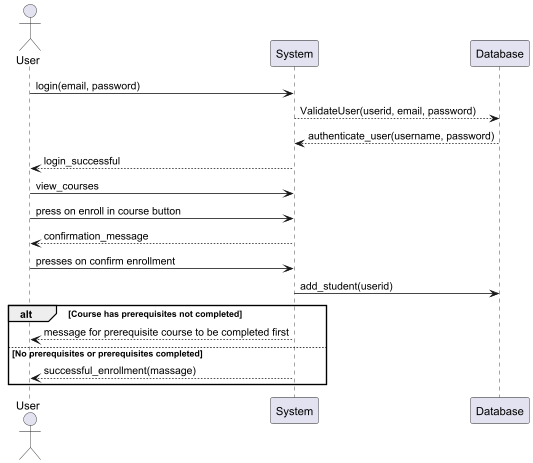

The diagram above was rendered by PlantUML. Its source (embedded in the PNG):
@startuml
actor User
participant System
participant Database
User -> System: login(email, password)
System --> Database: ValidateUser(userid, email, password)
Database --> System: authenticate_user(username, password)
System --> User: login_successful
User -> System: view_courses
User -> System: press on enroll in course button
    System --> User: confirmation_message
    User -> System: presses on confirm enrollment
    System -> Database: add_student(userid)
alt Course has prerequisites not completed
    System --> User: message for prerequisite course to be completed first
else No prerequisites or prerequisites completed
System --> User: successful_enrollment(massage)
end
@enduml